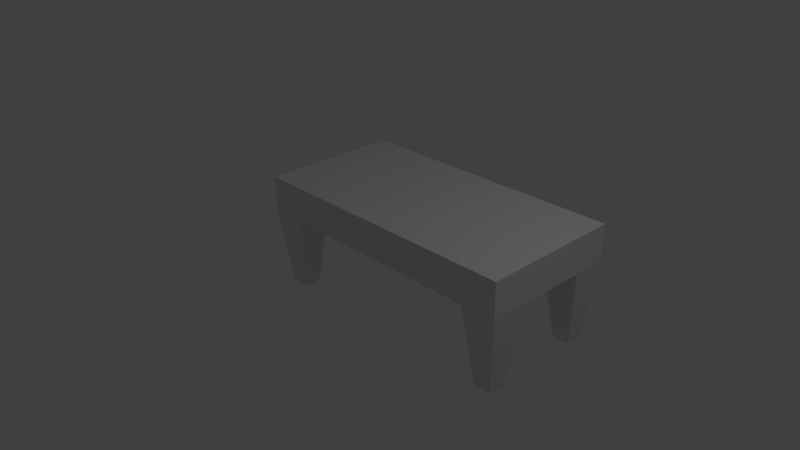 # Source: tableState1.blend  (saved by Blender 2.73.0; exported with 4.5.12 LTS)
import bpy
from mathutils import Matrix  # noqa: F401  (used for matrix-valued properties, if any)

bpy.ops.wm.read_factory_settings(use_empty=True)
scene = bpy.context.scene
scene.name = 'Scene'

# ---- collections
col_collection_1 = bpy.data.collections.new('Collection 1'); scene.collection.children.link(col_collection_1)

# ---- world
world_world = bpy.data.worlds.new('World'); scene.world = world_world
world_world.color = (0.05088, 0.05088, 0.05088)
world_world.use_sun_shadow = False
world_world.sun_shadow_jitter_overblur = 0.0
world_world.cycles.sampling_method = 'MANUAL'
world_world.cycles.sample_map_resolution = 256

# ---- cameras
cam_camera = bpy.data.cameras.new('Camera')
cam_camera.clip_end = 100.0
cam_camera.lens = 35.0
cam_camera.sensor_width = 32.0
cam_camera.sensor_height = 18.0
cam_camera.ortho_scale = 7.314
cam_camera.dof.focus_distance = 0.0
cam_camera.dof.aperture_fstop = 128.0

# ---- lights
light_lamp = bpy.data.lights.new('Lamp', 'POINT')
light_lamp.transmission_factor = 0.0
light_lamp.cutoff_distance = 30.0
light_lamp.energy = 100.0
light_lamp.shadow_buffer_clip_start = 1.001
light_lamp.shadow_soft_size = 0.1
light_lamp.shadow_maximum_resolution = 0.006
light_lamp.use_absolute_resolution = True
light_lamp.cycles.use_multiple_importance_sampling = False

# ---- meshes
me_plane = bpy.data.meshes.new('Plane')
me_plane.from_pydata([(-1.0, -1.0, 0.0), (1.0, -1.0, 0.0), (-1.0, 1.0, 0.0), (1.0, 1.0, 0.0), (-1.0, -1.0, 0.2892), (1.0, -1.0, 0.2892), (-1.0, 1.0, 0.2892), (1.0, 1.0, 0.2892), (-1.0, 0.0, 0.2892), (0.0, -1.0, 0.2892), (1.0, 0.0, 0.2892), (0.0, 1.0, 0.2892), (0.0, 0.0, 0.2892), (-1.0, -0.5, 0.2892), (0.5, -1.0, 0.2892), (1.0, 0.5, 0.2892), (-0.5, 1.0, 0.2892), (-1.0, 0.5, 0.2892), (-0.5, -1.0, 0.2892), (1.0, -0.5, 0.2892), (0.5, 1.0, 0.2892), (0.0, 0.5, 0.2892), (0.0, -0.5, 0.2892), (-0.5, 0.0, 0.2892), (0.5, 0.0, 0.2892), (0.5, -0.5, 0.2892), (-0.5, -0.5, 0.2892), (-0.5, 0.5, 0.2892), (0.5, 0.5, 0.2892), (-1.0, -0.75, 0.2892), (0.75, -1.0, 0.2892), (1.0, 0.75, 0.2892), (-0.75, 1.0, 0.2892), (-1.0, 0.25, 0.2892), (-0.25, -1.0, 0.2892), (1.0, -0.25, 0.2892), (0.25, 1.0, 0.2892), (0.0, 0.75, 0.2892), (0.0, -0.25, 0.2892), (-0.75, 0.0, 0.2892), (0.25, 0.0, 0.2892), (-1.0, -0.25, 0.2892), (0.25, -1.0, 0.2892), (1.0, 0.25, 0.2892), (-0.25, 1.0, 0.2892), (-1.0, 0.75, 0.2892), (-0.75, -1.0, 0.2892), (1.0, -0.75, 0.2892), (0.75, 1.0, 0.2892), (0.0, 0.25, 0.2892), (0.0, -0.75, 0.2892), (-0.25, 0.0, 0.2892), (0.75, 0.0, 0.2892), (0.5, -0.25, 0.2892), (0.5, -0.75, 0.2892), (0.25, -0.5, 0.2892), (0.75, -0.5, 0.2892), (-0.5, -0.25, 0.2892), (-0.5, -0.75, 0.2892), (-0.75, -0.5, 0.2892), (-0.25, -0.5, 0.2892), (-0.5, 0.75, 0.2892), (-0.5, 0.25, 0.2892), (-0.75, 0.5, 0.2892), (-0.25, 0.5, 0.2892), (0.5, 0.75, 0.2892), (0.5, 0.25, 0.2892), (0.25, 0.5, 0.2892), (0.75, 0.5, 0.2892), (0.75, 0.25, 0.2892), (0.25, 0.25, 0.2892), (0.25, 0.75, 0.2892), (-0.25, 0.25, 0.2892), (-0.75, 0.25, 0.2892), (-0.75, 0.75, 0.2892), (-0.25, -0.75, 0.2892), (-0.75, -0.75, 0.2892), (-0.75, -0.25, 0.2892), (0.75, -0.75, 0.2892), (0.25, -0.75, 0.2892), (0.25, -0.25, 0.2892), (0.75, -0.25, 0.2892), (-0.25, -0.25, 0.2892), (-0.25, 0.75, 0.2892), (0.75, 0.75, 0.2892), (-0.9375, -0.875, 0.9277), (0.9375, -0.875, 0.9277), (-0.9375, 0.875, 0.9277), (0.9375, 0.875, 0.9277), (-0.9375, -0.625, 0.9277), (0.9375, 0.625, 0.9277), (-0.9375, 0.625, 0.9277), (0.9375, -0.625, 0.9277), (-0.9375, -0.75, 0.9277), (0.8125, -0.875, 0.9277), (0.9375, 0.75, 0.9277), (-0.8125, 0.875, 0.9277), (-0.9375, 0.75, 0.9277), (-0.8125, -0.875, 0.9277), (0.9375, -0.75, 0.9277), (0.8125, 0.875, 0.9277), (0.8125, -0.625, 0.9277), (-0.8125, -0.625, 0.9277), (-0.8125, 0.625, 0.9277), (0.8125, 0.625, 0.9277), (-0.8125, 0.75, 0.9277), (-0.8125, -0.75, 0.9277), (0.8125, -0.75, 0.9277), (0.8125, 0.75, 0.9277)], [], [(0, 2, 3, 1), (48, 84, 108, 100), (3, 2, 6, 32, 16, 44, 11, 36, 20, 48, 7), (1, 3, 7, 31, 15, 43, 10, 35, 19, 47, 5), (0, 1, 5, 30, 14, 42, 9, 34, 18, 46, 4), (2, 0, 4, 29, 13, 41, 8, 33, 17, 45, 6), (83, 37, 11, 44), (82, 38, 12, 51), (81, 35, 10, 52), (80, 53, 24, 40), (79, 54, 25, 55), (32, 6, 87, 96), (77, 57, 23, 39), (76, 58, 26, 59), (75, 50, 22, 60), (74, 61, 16, 32), (73, 62, 27, 63), (72, 49, 21, 64), (71, 65, 20, 36), (70, 66, 28, 67), (69, 43, 15, 68), (66, 69, 68, 28), (24, 52, 69, 66), (52, 10, 43, 69), (49, 70, 67, 21), (12, 40, 70, 49), (40, 24, 66, 70), (37, 71, 36, 11), (21, 67, 71, 37), (67, 28, 65, 71), (62, 72, 64, 27), (23, 51, 72, 62), (51, 12, 49, 72), (33, 73, 63, 17), (8, 39, 73, 33), (39, 23, 62, 73), (46, 76, 106, 98), (19, 56, 101, 92), (63, 27, 61, 74), (58, 75, 60, 26), (18, 34, 75, 58), (34, 9, 50, 75), (6, 45, 97, 87), (17, 63, 103, 91), (46, 18, 58, 76), (41, 77, 39, 8), (13, 59, 77, 41), (59, 26, 57, 77), (54, 78, 56, 25), (14, 30, 78, 54), (74, 32, 96, 105), (50, 79, 55, 22), (9, 42, 79, 50), (42, 14, 54, 79), (38, 80, 40, 12), (22, 55, 80, 38), (55, 25, 53, 80), (53, 81, 52, 24), (25, 56, 81, 53), (56, 19, 35, 81), (57, 82, 51, 23), (26, 60, 82, 57), (60, 22, 38, 82), (61, 83, 44, 16), (27, 64, 83, 61), (64, 21, 37, 83), (65, 84, 48, 20), (28, 68, 84, 65), (5, 47, 99, 86), (108, 95, 88, 100), (107, 99, 92, 101), (97, 105, 96, 87), (91, 103, 105, 97), (93, 106, 102, 89), (85, 98, 106, 93), (94, 86, 99, 107), (104, 90, 95, 108), (30, 5, 86, 94), (59, 13, 89, 102), (56, 78, 107, 101), (7, 48, 100, 88), (63, 74, 105, 103), (4, 46, 98, 85), (68, 15, 90, 104), (84, 68, 104, 108), (76, 59, 102, 106), (31, 7, 88, 95), (15, 31, 95, 90), (78, 30, 94, 107), (29, 4, 85, 93), (47, 19, 92, 99), (13, 29, 93, 89), (45, 17, 91, 97)])
me_plane.use_remesh_preserve_volume = False
me_plane.use_remesh_preserve_attributes = False
me_plane.use_mirror_vertex_groups = False
me_plane.update()

# ---- objects
ob_plane = bpy.data.objects.new('Plane', me_plane)
ob_lamp = bpy.data.objects.new('Lamp', light_lamp)
ob_camera = bpy.data.objects.new('Camera', cam_camera)

# ---- transforms, parenting, visibility, modifiers, constraints
ob_plane.location = (0.2374, 0.7803, 0.6039)
ob_plane.scale = (2.0, 1.0, -1.743)
ob_plane.lineart.crease_threshold = 0.0
ob_lamp.location = (4.076, 1.005, 5.904)
ob_lamp.rotation_euler = (0.6503, 0.05522, 1.866)
ob_lamp.lock_rotations_4d = False
ob_lamp.empty_display_type = 'ARROWS'
ob_lamp.color = (0.0, 0.0, 0.0, 0.0)
ob_lamp.lineart.crease_threshold = 0.0
ob_camera.location = (7.481, -6.508, 5.344)
ob_camera.rotation_euler = (1.109, 0.01082, 0.8149)
ob_camera.lock_rotations_4d = False
ob_camera.empty_display_type = 'ARROWS'
ob_camera.color = (0.0, 0.0, 0.0, 0.0)
ob_camera.display_type = 'WIRE'
ob_camera.lineart.crease_threshold = 0.0

# ---- collection membership
col_collection_1.objects.link(ob_plane)
col_collection_1.objects.link(ob_lamp)
col_collection_1.objects.link(ob_camera)

# ---- scene / render settings (as saved in the file)
scene.camera = ob_camera
scene.frame_start = 1; scene.frame_end = 250; scene.frame_set(2)
scene.render.engine = 'BLENDER_EEVEE_NEXT'
scene.render.resolution_percentage = 50
scene.render.dither_intensity = 0.0
scene.cycles.use_denoising = False
scene.cycles.samples = 10
scene.cycles.sampling_pattern = 'TABULATED_SOBOL'
scene.cycles.light_sampling_threshold = 0.0
scene.cycles.use_adaptive_sampling = False
scene.cycles.use_light_tree = False
scene.cycles.blur_glossy = 0.0
scene.cycles.pixel_filter_type = 'GAUSSIAN'
scene.cycles.sample_clamp_indirect = 0.0
scene.view_settings.view_transform = 'Standard'
bpy.context.view_layer.update()
